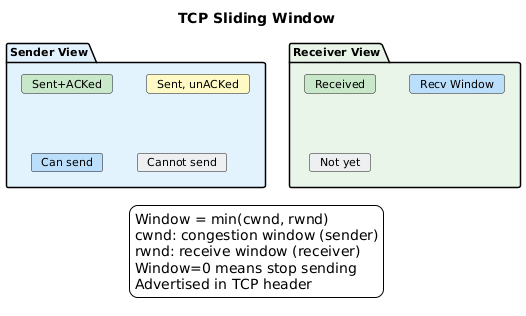

The diagram above was rendered by PlantUML. Its source (embedded in the PNG):
@startuml
skinparam backgroundColor white
skinparam defaultFontName Arial
skinparam defaultFontSize 11
skinparam shadowing false
title TCP Sliding Window

package "Sender View" as send #E3F2FD {
    card "Sent+ACKed" as sa #C8E6C9
    card "Sent, unACKed" as su #FFF9C4
    card "Can send" as cs #BBDEFB
    card "Cannot send" as cn #ECEFF1
}

package "Receiver View" as recv #E8F5E9 {
    card "Received" as ra #C8E6C9
    card "Recv Window" as rw #BBDEFB
    card "Not yet" as ny #ECEFF1
}

legend bottom
Window = min(cwnd, rwnd)
cwnd: congestion window (sender)
rwnd: receive window (receiver)
Window=0 means stop sending
Advertised in TCP header
endlegend
@enduml